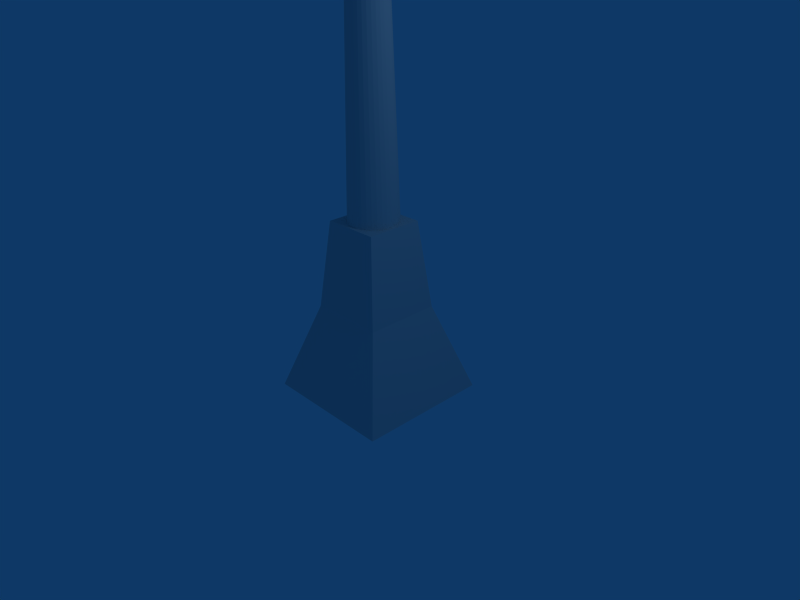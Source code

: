 # Source: farola.blend  (saved by Blender 2.47.0; exported with 4.5.12 LTS)
import bpy
from mathutils import Matrix  # noqa: F401  (used for matrix-valued properties, if any)

bpy.ops.wm.read_factory_settings(use_empty=True)
scene = bpy.context.scene
scene.name = 'Scene'

# ---- collections
col_collection_1 = bpy.data.collections.new('Collection 1'); scene.collection.children.link(col_collection_1)

# ---- materials (node trees are filled in below, after node groups)
mat_material = bpy.data.materials.new('Material')
mat_material.alpha_threshold = 0.0
mat_material.roughness = 0.5
mat_material.line_color = (0.0, 0.0, 0.0, 1.0)

# ---- material node trees

# ---- world
world_world = bpy.data.worlds.new('World'); scene.world = world_world
world_world.color = (0.05656, 0.2208, 0.4)
world_world.use_sun_shadow = False
world_world.sun_shadow_jitter_overblur = 0.0
world_world.cycles.sampling_method = 'MANUAL'
world_world.cycles.sample_map_resolution = 256

# ---- cameras
cam_camera = bpy.data.cameras.new('Camera')
cam_camera.passepartout_alpha = 0.2
cam_camera.clip_end = 100.0
cam_camera.lens = 35.0
cam_camera.ortho_scale = 7.314
cam_camera.show_passepartout = False
cam_camera.show_safe_areas = True
cam_camera.dof.focus_distance = 0.0
cam_camera.dof.aperture_fstop = 128.0

# ---- lights
light_spot = bpy.data.lights.new('Spot', 'POINT')
light_spot.transmission_factor = 0.0
light_spot.cutoff_distance = 30.0
light_spot.energy = 100.0
light_spot.shadow_buffer_clip_start = 1.001
light_spot.shadow_soft_size = 1.0
light_spot.shadow_maximum_resolution = 0.006
light_spot.use_absolute_resolution = True
light_spot.cycles.use_multiple_importance_sampling = False

# ---- meshes
me_cube_001 = bpy.data.meshes.new('Cube.001')
me_cube_001.from_pydata([(0.8293, 0.8293, -0.7401), (0.8293, -0.8293, -0.7401), (-0.8293, -0.8293, -0.7401), (-0.8293, 0.8293, -0.7401), (1.056, 1.056, 0.8326), (1.056, -1.056, 0.8326), (-1.056, -1.056, 0.8326), (-1.056, 1.056, 0.8326), (0.8894, -0.8894, 0.04), (0.8894, 0.8894, 0.04), (-0.8894, -0.8894, 0.04), (-0.8894, 0.8894, 0.04), (-1.115e-07, -2.037e-07, 1.327), (8.176e-08, 9.362e-08, -1.173)], [], [(0, 9, 8, 1), (9, 4, 5, 8), (1, 8, 10, 2), (8, 5, 6, 10), (2, 10, 11, 3), (10, 6, 7, 11), (4, 9, 11, 7), (9, 0, 3, 11), (4, 7, 12), (7, 6, 12), (6, 5, 12), (5, 4, 12), (2, 3, 13), (3, 0, 13), (0, 1, 13), (1, 2, 13)])
me_cube_001.use_remesh_preserve_volume = False
me_cube_001.use_remesh_preserve_attributes = False
me_cube_001.use_mirror_vertex_groups = False
me_cube_001.update()
me_cylinder = bpy.data.meshes.new('Cylinder')
me_cylinder.from_pydata([(0.7071, 0.7071, -1.0), (0.8315, 0.5556, -1.0), (0.9239, 0.3827, -1.0), (0.9808, 0.1951, -1.0), (1.0, 7.55e-08, -1.0), (0.9808, -0.1951, -1.0), (0.9239, -0.3827, -1.0), (0.8315, -0.5556, -1.0), (0.7071, -0.7071, -1.0), (0.5556, -0.8315, -1.0), (0.3827, -0.9239, -1.0), (0.1951, -0.9808, -1.0), (-3.258e-07, -1.0, -1.0), (-0.1951, -0.9808, -1.0), (-0.3827, -0.9239, -1.0), (-0.5556, -0.8315, -1.0), (-0.7071, -0.7071, -1.0), (-0.8315, -0.5556, -1.0), (-0.9239, -0.3827, -1.0), (-0.9808, -0.1951, -1.0), (-1.0, 9.656e-07, -1.0), (-0.9808, 0.1951, -1.0), (-0.9239, 0.3827, -1.0), (-0.8315, 0.5556, -1.0), (-0.7071, 0.7071, -1.0), (-0.5556, 0.8315, -1.0), (-0.3827, 0.9239, -1.0), (-0.1951, 0.9808, -1.0), (1.605e-06, 1.0, -1.0), (0.1951, 0.9808, -1.0), (0.3827, 0.9239, -1.0), (0.5556, 0.8315, -1.0), (0.4548, 0.4548, 2.603), (0.5348, 0.3573, 2.603), (0.5942, 0.2461, 2.603), (0.6308, 0.1255, 2.603), (0.6432, -1.939e-06, 2.603), (0.6308, -0.1255, 2.603), (0.5942, -0.2461, 2.603), (0.5348, -0.3573, 2.603), (0.4548, -0.4548, 2.603), (0.3573, -0.5348, 2.603), (0.2461, -0.5942, 2.603), (0.1255, -0.6308, 2.603), (1.309e-07, -0.6432, 2.603), (-0.1255, -0.6308, 2.603), (-0.2461, -0.5942, 2.603), (-0.3573, -0.5348, 2.603), (-0.4548, -0.4548, 2.603), (-0.5348, -0.3573, 2.603), (-0.5942, -0.2461, 2.603), (-0.6308, -0.1255, 2.603), (-0.6432, -3.135e-06, 2.603), (-0.6308, 0.1255, 2.603), (-0.5942, 0.2461, 2.603), (-0.5348, 0.3573, 2.603), (-0.4548, 0.4548, 2.603), (-0.3573, 0.5348, 2.603), (-0.2461, 0.5942, 2.603), (-0.1255, 0.6308, 2.603), (-5.149e-06, 0.6432, 2.603), (0.1255, 0.6308, 2.603), (0.2461, 0.5942, 2.603), (0.3573, 0.5348, 2.603), (0.0, 0.0, -1.0), (-4.671e-07, -4.949e-07, 2.603)], [], [(64, 0, 1), (65, 33, 32), (64, 1, 2), (65, 34, 33), (64, 2, 3), (65, 35, 34), (64, 3, 4), (65, 36, 35), (64, 4, 5), (65, 37, 36), (64, 5, 6), (65, 38, 37), (64, 6, 7), (65, 39, 38), (64, 7, 8), (65, 40, 39), (64, 8, 9), (65, 41, 40), (64, 9, 10), (65, 42, 41), (64, 10, 11), (65, 43, 42), (64, 11, 12), (65, 44, 43), (64, 12, 13), (65, 45, 44), (64, 13, 14), (65, 46, 45), (64, 14, 15), (65, 47, 46), (64, 15, 16), (65, 48, 47), (64, 16, 17), (65, 49, 48), (64, 17, 18), (65, 50, 49), (64, 18, 19), (65, 51, 50), (64, 19, 20), (65, 52, 51), (64, 20, 21), (65, 53, 52), (64, 21, 22), (65, 54, 53), (64, 22, 23), (65, 55, 54), (64, 23, 24), (65, 56, 55), (64, 24, 25), (65, 57, 56), (64, 25, 26), (65, 58, 57), (64, 26, 27), (65, 59, 58), (64, 27, 28), (65, 60, 59), (64, 28, 29), (65, 61, 60), (64, 29, 30), (65, 62, 61), (64, 30, 31), (65, 63, 62), (31, 0, 64), (65, 32, 63), (0, 32, 33, 1), (1, 33, 34, 2), (2, 34, 35, 3), (3, 35, 36, 4), (4, 36, 37, 5), (5, 37, 38, 6), (6, 38, 39, 7), (7, 39, 40, 8), (8, 40, 41, 9), (9, 41, 42, 10), (10, 42, 43, 11), (11, 43, 44, 12), (12, 44, 45, 13), (13, 45, 46, 14), (14, 46, 47, 15), (15, 47, 48, 16), (16, 48, 49, 17), (17, 49, 50, 18), (18, 50, 51, 19), (19, 51, 52, 20), (20, 52, 53, 21), (21, 53, 54, 22), (22, 54, 55, 23), (23, 55, 56, 24), (24, 56, 57, 25), (25, 57, 58, 26), (26, 58, 59, 27), (27, 59, 60, 28), (28, 60, 61, 29), (29, 61, 62, 30), (30, 62, 63, 31), (32, 0, 31, 63)])
me_cylinder.use_remesh_preserve_volume = False
me_cylinder.use_remesh_preserve_attributes = False
me_cylinder.use_mirror_vertex_groups = False
me_cylinder.update()
me_cube = bpy.data.meshes.new('Cube')
me_cube.from_pydata([(1.0, 1.0, -1.0), (1.0, -1.0, -1.0), (-1.0, -1.0, -1.0), (-1.0, 1.0, -1.0), (0.42, 0.42, 1.616), (0.42, -0.42, 1.616), (-0.42, -0.42, 1.616), (-0.42, 0.42, 1.616), (0.561, 0.561, 0.3211), (0.561, -0.561, 0.3211), (-0.561, -0.561, 0.3211), (-0.561, 0.561, 0.3211)], [], [(0, 1, 2, 3), (4, 7, 6, 5), (0, 8, 9, 1), (8, 4, 5, 9), (1, 9, 10, 2), (9, 5, 6, 10), (2, 10, 11, 3), (10, 6, 7, 11), (4, 8, 11, 7), (8, 0, 3, 11)])
me_cube.materials.append(mat_material)
me_cube.use_remesh_preserve_volume = False
me_cube.use_remesh_preserve_attributes = False
me_cube.use_mirror_vertex_groups = False
me_cube.update()

# ---- objects
ob_cube_001 = bpy.data.objects.new('Cube.001', me_cube_001)
ob_cylinder = bpy.data.objects.new('Cylinder', me_cylinder)
ob_cube = bpy.data.objects.new('Cube', me_cube)
ob_lamp = bpy.data.objects.new('Lamp', light_spot)
ob_camera = bpy.data.objects.new('Camera', cam_camera)

# ---- transforms, parenting, visibility, modifiers, constraints
ob_cube_001.location = (0.004791, 2.511e-07, 7.285)
ob_cube_001.scale = (0.6559, 0.6559, 1.07)
ob_cube_001.lock_rotations_4d = False
ob_cube_001.empty_display_type = 'ARROWS'
ob_cube_001.color = (0.0, 0.0, 0.0, 1.0)
ob_cube_001.lineart.crease_threshold = 0.0
ob_cylinder.location = (0.0, 0.0, 2.823)
ob_cylinder.scale = (0.3669, 0.3669, 1.295)
ob_cylinder.lock_rotations_4d = False
ob_cylinder.empty_display_type = 'ARROWS'
ob_cylinder.color = (0.0, 0.0, 0.0, 1.0)
ob_cylinder.lineart.crease_threshold = 0.0
ob_cube.location = (0.0, 0.0, 0.0)
ob_cube.lock_rotations_4d = False
ob_cube.empty_display_type = 'ARROWS'
ob_cube.color = (0.0, 0.0, 0.0, 1.0)
ob_cube.lineart.crease_threshold = 0.0
ob_lamp.location = (4.076, 1.005, 5.904)
ob_lamp.rotation_euler = (0.6503, 0.05522, 1.866)
ob_lamp.lock_rotations_4d = False
ob_lamp.empty_display_type = 'ARROWS'
ob_lamp.color = (0.0, 0.0, 0.0, 0.0)
ob_lamp.lineart.crease_threshold = 0.0
ob_camera.location = (7.481, -6.508, 5.344)
ob_camera.rotation_euler = (1.109, 0.01082, 0.8149)
ob_camera.lock_rotations_4d = False
ob_camera.empty_display_type = 'ARROWS'
ob_camera.color = (0.0, 0.0, 0.0, 0.0)
ob_camera.display_type = 'WIRE'
ob_camera.lineart.crease_threshold = 0.0

# ---- collection membership
col_collection_1.objects.link(ob_cube_001)
col_collection_1.objects.link(ob_cylinder)
col_collection_1.objects.link(ob_cube)
col_collection_1.objects.link(ob_lamp)
col_collection_1.objects.link(ob_camera)

# ---- scene / render settings (as saved in the file)
scene.camera = ob_camera
scene.frame_start = 1; scene.frame_end = 250; scene.frame_set(1)
scene.render.engine = 'BLENDER_EEVEE_NEXT'
scene.render.image_settings.file_format = 'JPEG'
scene.render.image_settings.color_mode = 'RGB'
scene.render.image_settings.compression = 90
scene.render.resolution_x = 800
scene.render.resolution_y = 600
scene.render.pixel_aspect_x = 100.0
scene.render.pixel_aspect_y = 100.0
scene.render.fps = 25
scene.render.dither_intensity = 0.0
scene.render.use_compositing = False
scene.render.use_sequencer = False
scene.render.bake_margin = 2
scene.render.bake_bias = 0.0
scene.render.use_stamp_time = False
scene.render.use_stamp_date = False
scene.render.use_stamp_frame = False
scene.render.use_stamp_camera = False
scene.render.use_stamp_scene = False
scene.render.use_stamp_filename = False
scene.render.use_stamp_render_time = False
scene.render.stamp_font_size = 0
scene.cycles.use_denoising = False
scene.cycles.samples = 10
scene.cycles.sampling_pattern = 'TABULATED_SOBOL'
scene.cycles.light_sampling_threshold = 0.0
scene.cycles.use_adaptive_sampling = False
scene.cycles.use_light_tree = False
scene.cycles.blur_glossy = 0.0
scene.cycles.volume_bounces = 1
scene.cycles.pixel_filter_type = 'GAUSSIAN'
scene.cycles.sample_clamp_indirect = 0.0
scene.view_settings.view_transform = 'Raw'
bpy.context.view_layer.update()
